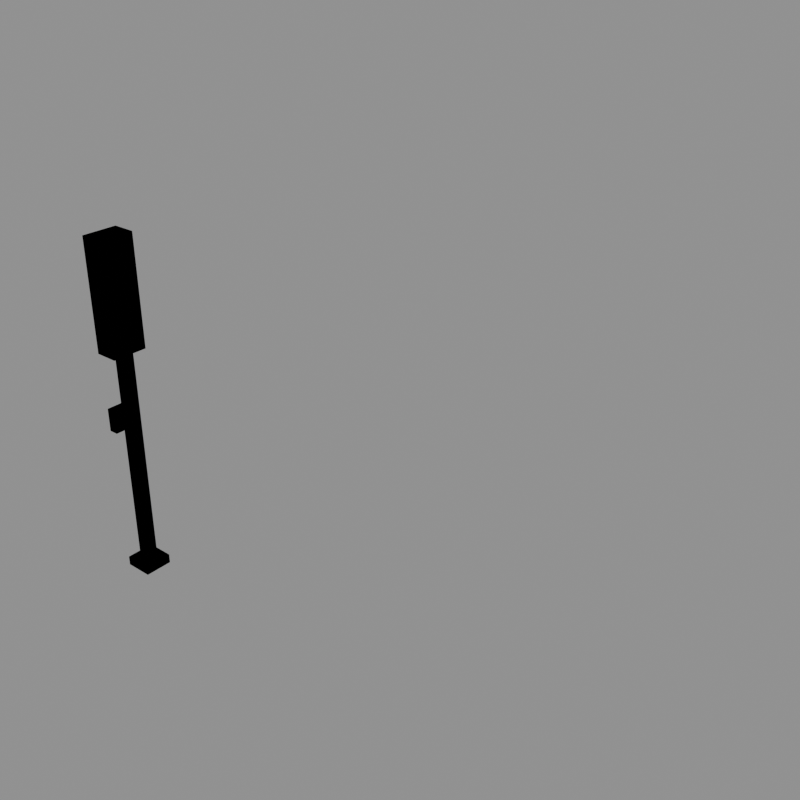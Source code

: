 # Source: signal_electric_entry.blend  (saved by Blender 5.2.44; exported with 4.5.12 LTS)
import bpy
from mathutils import Matrix  # noqa: F401  (used for matrix-valued properties, if any)

bpy.ops.wm.read_factory_settings(use_empty=True)
scene = bpy.context.scene
scene.name = 'model'

# ---- collections
col_red = bpy.data.collections.new('red'); scene.collection.children.link(col_red)
col_green = bpy.data.collections.new('green'); scene.collection.children.link(col_green)
col_reference = bpy.data.collections.new('reference'); scene.collection.children.link(col_reference)

# ---- materials (node trees are filled in below, after node groups)
mat_steel_light = bpy.data.materials.new('steel_light')
mat_steel_light.diffuse_color = (0.3424, 0.3931, 0.42, 1.0)
mat_concrete_dark = bpy.data.materials.new('concrete_dark')
mat_concrete_dark.diffuse_color = (0.1706, 0.1706, 0.1626, 1.0)
mat_black = bpy.data.materials.new('black')
mat_black.diffuse_color = (0.007194, 0.007194, 0.00854, 1.0)
mat_leaf_dark = bpy.data.materials.new('leaf_dark')
mat_leaf_dark.diffuse_color = (0.01739, 0.08898, 0.02452, 1.0)
mat_signal_red = bpy.data.materials.new('signal_red')
mat_signal_red.diffuse_color = (0.6921, 0.01341, 0.01002, 1.0)
mat_lamp_yellow = bpy.data.materials.new('lamp_yellow')
mat_lamp_yellow.diffuse_color = (0.9551, 0.6921, 0.07324, 1.0)
mat_signal_green = bpy.data.materials.new('signal_green')
mat_signal_green.diffuse_color = (0.01961, 0.6038, 0.05088, 1.0)
mat_brick_dark = bpy.data.materials.new('brick_dark')
mat_brick_dark.diffuse_color = (0.233, 0.04696, 0.02198, 1.0)

# ---- material node trees
mat_steel_light.use_nodes = True; mat_steel_light.node_tree.nodes.clear()
_N = mat_steel_light.node_tree.nodes; _L = mat_steel_light.node_tree.links
n0 = _N.new('ShaderNodeBsdfPrincipled'); n0.name = 'Principled BSDF'; n0.location = (-200, 100)
n0.inputs[0].default_value = (0.3424, 0.3931, 0.42, 1.0)
n0.inputs[2].default_value = 1.0
n0.inputs[10].default_value = 0.005
n1 = _N.new('ShaderNodeOutputMaterial'); n1.name = 'Material Output'; n1.location = (200, 100)
_L.new(n0.outputs[0], n1.inputs[0])
n1.is_active_output = True
mat_concrete_dark.use_nodes = True; mat_concrete_dark.node_tree.nodes.clear()
_N = mat_concrete_dark.node_tree.nodes; _L = mat_concrete_dark.node_tree.links
n0 = _N.new('ShaderNodeBsdfPrincipled'); n0.name = 'Principled BSDF'; n0.location = (-200, 100)
n0.inputs[0].default_value = (0.1706, 0.1706, 0.1626, 1.0)
n0.inputs[2].default_value = 1.0
n0.inputs[10].default_value = 0.005
n1 = _N.new('ShaderNodeOutputMaterial'); n1.name = 'Material Output'; n1.location = (200, 100)
_L.new(n0.outputs[0], n1.inputs[0])
n1.is_active_output = True
mat_black.use_nodes = True; mat_black.node_tree.nodes.clear()
_N = mat_black.node_tree.nodes; _L = mat_black.node_tree.links
n0 = _N.new('ShaderNodeBsdfPrincipled'); n0.name = 'Principled BSDF'; n0.location = (-200, 100)
n0.inputs[0].default_value = (0.007194, 0.007194, 0.00854, 1.0)
n0.inputs[2].default_value = 1.0
n0.inputs[10].default_value = 0.005
n1 = _N.new('ShaderNodeOutputMaterial'); n1.name = 'Material Output'; n1.location = (200, 100)
_L.new(n0.outputs[0], n1.inputs[0])
n1.is_active_output = True
mat_leaf_dark.use_nodes = True; mat_leaf_dark.node_tree.nodes.clear()
_N = mat_leaf_dark.node_tree.nodes; _L = mat_leaf_dark.node_tree.links
n0 = _N.new('ShaderNodeBsdfPrincipled'); n0.name = 'Principled BSDF'; n0.location = (-200, 100)
n0.inputs[0].default_value = (0.01739, 0.08898, 0.02452, 1.0)
n0.inputs[2].default_value = 1.0
n0.inputs[10].default_value = 0.005
n1 = _N.new('ShaderNodeOutputMaterial'); n1.name = 'Material Output'; n1.location = (200, 100)
_L.new(n0.outputs[0], n1.inputs[0])
n1.is_active_output = True
mat_signal_red.use_nodes = True; mat_signal_red.node_tree.nodes.clear()
_N = mat_signal_red.node_tree.nodes; _L = mat_signal_red.node_tree.links
n0 = _N.new('ShaderNodeBsdfPrincipled'); n0.name = 'Principled BSDF'; n0.location = (-200, 100)
n0.inputs[0].default_value = (0.6921, 0.01341, 0.01002, 1.0)
n0.inputs[2].default_value = 1.0
n0.inputs[10].default_value = 0.005
n1 = _N.new('ShaderNodeOutputMaterial'); n1.name = 'Material Output'; n1.location = (200, 100)
_L.new(n0.outputs[0], n1.inputs[0])
n1.is_active_output = True
mat_lamp_yellow.use_nodes = True; mat_lamp_yellow.node_tree.nodes.clear()
_N = mat_lamp_yellow.node_tree.nodes; _L = mat_lamp_yellow.node_tree.links
n0 = _N.new('ShaderNodeBsdfPrincipled'); n0.name = 'Principled BSDF'; n0.location = (-200, 100)
n0.inputs[0].default_value = (0.9551, 0.6921, 0.07324, 1.0)
n0.inputs[2].default_value = 1.0
n0.inputs[10].default_value = 0.005
n1 = _N.new('ShaderNodeOutputMaterial'); n1.name = 'Material Output'; n1.location = (200, 100)
_L.new(n0.outputs[0], n1.inputs[0])
n1.is_active_output = True
mat_signal_green.use_nodes = True; mat_signal_green.node_tree.nodes.clear()
_N = mat_signal_green.node_tree.nodes; _L = mat_signal_green.node_tree.links
n0 = _N.new('ShaderNodeBsdfPrincipled'); n0.name = 'Principled BSDF'; n0.location = (-200, 100)
n0.inputs[0].default_value = (0.01961, 0.6038, 0.05088, 1.0)
n0.inputs[2].default_value = 1.0
n0.inputs[10].default_value = 0.005
n1 = _N.new('ShaderNodeOutputMaterial'); n1.name = 'Material Output'; n1.location = (200, 100)
_L.new(n0.outputs[0], n1.inputs[0])
n1.is_active_output = True
mat_brick_dark.use_nodes = True; mat_brick_dark.node_tree.nodes.clear()
_N = mat_brick_dark.node_tree.nodes; _L = mat_brick_dark.node_tree.links
n0 = _N.new('ShaderNodeBsdfPrincipled'); n0.name = 'Principled BSDF'; n0.location = (-200, 100)
n0.inputs[0].default_value = (0.233, 0.04696, 0.02198, 1.0)
n0.inputs[2].default_value = 1.0
n0.inputs[10].default_value = 0.005
n1 = _N.new('ShaderNodeOutputMaterial'); n1.name = 'Material Output'; n1.location = (200, 100)
_L.new(n0.outputs[0], n1.inputs[0])
n1.is_active_output = True

# ---- meshes
me_signal_electric_entry_red = bpy.data.meshes.new('signal_electric_entry_red')
me_signal_electric_entry_red.from_pydata([(-0.25, -0.25, 0.0), (0.25, -0.25, 0.0), (0.25, 0.25, 0.0), (-0.25, 0.25, 0.0), (-0.25, -0.25, 10.0), (0.25, -0.25, 10.0), (0.25, 0.25, 10.0), (-0.25, 0.25, 10.0), (-0.6, -0.6, 0.0), (0.6, -0.6, 0.0), (0.6, 0.6, 0.0), (-0.6, 0.6, 0.0), (-0.6, -0.6, 0.4), (0.6, -0.6, 0.4), (0.6, 0.6, 0.4), (-0.6, 0.6, 0.4), (-0.6, -0.75, 10.0), (0.4, -0.75, 10.0), (0.4, 0.75, 10.0), (-0.6, 0.75, 10.0), (-0.6, -0.75, 14.6), (0.4, -0.75, 14.6), (0.4, 0.75, 14.6), (-0.6, 0.75, 14.6), (-0.6, -0.75, 14.6), (0.4, -0.75, 14.6), (0.4, 0.75, 14.6), (-0.6, 0.75, 14.6), (-0.6, -0.75, 14.8), (0.4, -0.75, 14.8), (0.4, 0.75, 14.8), (-0.6, 0.75, 14.8), (-0.62, 0.5, 12.9), (-0.62, -0.5, 12.9), (-0.62, -0.5, 13.9), (-0.62, 0.5, 13.9), (-0.62, 0.5, 10.9), (-0.62, -0.5, 10.9), (-0.62, -0.5, 11.9), (-0.62, 0.5, 11.9), (-0.7, -0.6, 6.5), (-0.3, -0.6, 6.5), (-0.3, 0.6, 6.5), (-0.7, 0.6, 6.5), (-0.7, -0.6, 7.5), (-0.3, -0.6, 7.5), (-0.3, 0.6, 7.5), (-0.7, 0.6, 7.5)], [], [(4, 5, 6, 7), (0, 1, 5, 4), (1, 2, 6, 5), (2, 3, 7, 6), (3, 0, 4, 7), (12, 13, 14, 15), (8, 9, 13, 12), (9, 10, 14, 13), (10, 11, 15, 14), (11, 8, 12, 15), (20, 21, 22, 23), (16, 17, 21, 20), (17, 18, 22, 21), (18, 19, 23, 22), (19, 16, 20, 23), (28, 29, 30, 31), (24, 25, 29, 28), (25, 26, 30, 29), (26, 27, 31, 30), (27, 24, 28, 31), (32, 33, 34, 35), (36, 37, 38, 39), (44, 45, 46, 47), (40, 41, 45, 44), (41, 42, 46, 45), (42, 43, 47, 46), (43, 40, 44, 47)])
me_signal_electric_entry_red.polygons.foreach_set('material_index', [0, 0, 0, 0, 0, 1, 1, 1, 1, 1, 2, 2, 2, 2, 2, 2, 2, 2, 2, 2, 3, 4, 5, 5, 5, 5, 5])
me_signal_electric_entry_red.materials.append(mat_steel_light)
me_signal_electric_entry_red.materials.append(mat_concrete_dark)
me_signal_electric_entry_red.materials.append(mat_black)
me_signal_electric_entry_red.materials.append(mat_leaf_dark)
me_signal_electric_entry_red.materials.append(mat_signal_red)
me_signal_electric_entry_red.materials.append(mat_lamp_yellow)
me_signal_electric_entry_red.update()
me_signal_electric_entry_green = bpy.data.meshes.new('signal_electric_entry_green')
me_signal_electric_entry_green.from_pydata([(-0.25, -0.25, 0.0), (0.25, -0.25, 0.0), (0.25, 0.25, 0.0), (-0.25, 0.25, 0.0), (-0.25, -0.25, 10.0), (0.25, -0.25, 10.0), (0.25, 0.25, 10.0), (-0.25, 0.25, 10.0), (-0.6, -0.6, 0.0), (0.6, -0.6, 0.0), (0.6, 0.6, 0.0), (-0.6, 0.6, 0.0), (-0.6, -0.6, 0.4), (0.6, -0.6, 0.4), (0.6, 0.6, 0.4), (-0.6, 0.6, 0.4), (-0.6, -0.75, 10.0), (0.4, -0.75, 10.0), (0.4, 0.75, 10.0), (-0.6, 0.75, 10.0), (-0.6, -0.75, 14.6), (0.4, -0.75, 14.6), (0.4, 0.75, 14.6), (-0.6, 0.75, 14.6), (-0.6, -0.75, 14.6), (0.4, -0.75, 14.6), (0.4, 0.75, 14.6), (-0.6, 0.75, 14.6), (-0.6, -0.75, 14.8), (0.4, -0.75, 14.8), (0.4, 0.75, 14.8), (-0.6, 0.75, 14.8), (-0.62, 0.5, 12.9), (-0.62, -0.5, 12.9), (-0.62, -0.5, 13.9), (-0.62, 0.5, 13.9), (-0.62, 0.5, 10.9), (-0.62, -0.5, 10.9), (-0.62, -0.5, 11.9), (-0.62, 0.5, 11.9), (-0.7, -0.6, 6.5), (-0.3, -0.6, 6.5), (-0.3, 0.6, 6.5), (-0.7, 0.6, 6.5), (-0.7, -0.6, 7.5), (-0.3, -0.6, 7.5), (-0.3, 0.6, 7.5), (-0.7, 0.6, 7.5)], [], [(4, 5, 6, 7), (0, 1, 5, 4), (1, 2, 6, 5), (2, 3, 7, 6), (3, 0, 4, 7), (12, 13, 14, 15), (8, 9, 13, 12), (9, 10, 14, 13), (10, 11, 15, 14), (11, 8, 12, 15), (20, 21, 22, 23), (16, 17, 21, 20), (17, 18, 22, 21), (18, 19, 23, 22), (19, 16, 20, 23), (28, 29, 30, 31), (24, 25, 29, 28), (25, 26, 30, 29), (26, 27, 31, 30), (27, 24, 28, 31), (32, 33, 34, 35), (36, 37, 38, 39), (44, 45, 46, 47), (40, 41, 45, 44), (41, 42, 46, 45), (42, 43, 47, 46), (43, 40, 44, 47)])
me_signal_electric_entry_green.polygons.foreach_set('material_index', [0, 0, 0, 0, 0, 1, 1, 1, 1, 1, 2, 2, 2, 2, 2, 2, 2, 2, 2, 2, 3, 4, 5, 5, 5, 5, 5])
me_signal_electric_entry_green.materials.append(mat_steel_light)
me_signal_electric_entry_green.materials.append(mat_concrete_dark)
me_signal_electric_entry_green.materials.append(mat_black)
me_signal_electric_entry_green.materials.append(mat_signal_green)
me_signal_electric_entry_green.materials.append(mat_brick_dark)
me_signal_electric_entry_green.materials.append(mat_lamp_yellow)
me_signal_electric_entry_green.update()
me_footprint = bpy.data.meshes.new('footprint')
me_footprint.from_pydata([(0.0, 0.0, 0.0), (16.0, 0.0, 0.0), (16.0, 16.0, 0.0), (0.0, 16.0, 0.0)], [(0, 1), (1, 2), (2, 3), (3, 0)], [])
me_footprint.update()

# ---- objects
ob_signal_electric_entry_red = bpy.data.objects.new('signal_electric_entry_red', me_signal_electric_entry_red)
ob_signal_electric_entry_green = bpy.data.objects.new('signal_electric_entry_green', me_signal_electric_entry_green)
ob_footprint = bpy.data.objects.new('footprint', me_footprint)
ob_tile_0_0 = bpy.data.objects.new('tile_0_0', None)
ob_reference_image = bpy.data.objects.new('reference_image', None)

# ---- transforms, parenting, visibility, modifiers, constraints
ob_signal_electric_entry_red.location = (0.0, 0.0, 0.0)
ob_signal_electric_entry_green.location = (0.0, 0.0, 0.0)
ob_footprint.location = (0.0, 0.0, 0.0)
ob_tile_0_0.location = (0.0, 0.0, 0.0)
ob_reference_image.location = (60.0, -60.0, 20.0)
ob_reference_image.rotation_euler = (1.047, 0.0, 2.356)
ob_reference_image.empty_display_type = 'IMAGE'
ob_reference_image.empty_display_size = 40.0

# ---- collection membership
col_red.objects.link(ob_signal_electric_entry_red)
col_green.objects.link(ob_signal_electric_entry_green)
col_reference.objects.link(ob_footprint)
col_reference.objects.link(ob_tile_0_0)
col_reference.objects.link(ob_reference_image)

# ---- scene / render settings (as saved in the file)
scene.frame_start = 1; scene.frame_end = 250; scene.frame_set(1)
scene.render.engine = 'BLENDER_WORKBENCH'
scene.render.resolution_x = 512
scene.render.resolution_y = 512
scene.render.film_transparent = True
scene.render.bake_bias = 0.0
scene.render.bake_samples = 0
scene.render.compositor_device = 'GPU'
scene.eevee.use_volume_custom_range = False
scene.eevee.fast_gi_thickness_near = 0.1
scene.eevee.fast_gi_thickness_far = 0.0
scene.eevee.ray_tracing_options.screen_trace_thickness = 0.1
bpy.context.view_layer.update()

# ---- added for rendering (the .blend has no active camera and no usable light): camera, sun + grey world if the file has none
cam_auto = bpy.data.cameras.new('AutoCamera')
cam_auto.lens = 50.0
cam_auto.sensor_width = 36.0
cam_auto.clip_end = 1000.0
ob_auto_camera = bpy.data.objects.new('AutoCamera', cam_auto)
scene.collection.objects.link(ob_auto_camera)
ob_auto_camera.location = (33.4651, -23.3532, 28.0521)
ob_auto_camera.rotation_euler = (1.09748, -7.21219e-08, 0.694738)
scene.camera = ob_auto_camera
light_auto_sun = bpy.data.lights.new('AutoSun', 'SUN')
light_auto_sun.energy = 3.0
light_auto_sun.angle = 0.0523599
ob_auto_sun = bpy.data.objects.new('AutoSun', light_auto_sun)
scene.collection.objects.link(ob_auto_sun)
ob_auto_sun.rotation_euler = (0.872665, 0.174533, 0.523599)
if scene.world is None:
    world_auto = bpy.data.worlds.new('AutoWorld')
    world_auto.color = (0.3, 0.3, 0.3)
    scene.world = world_auto
bpy.context.view_layer.update()
